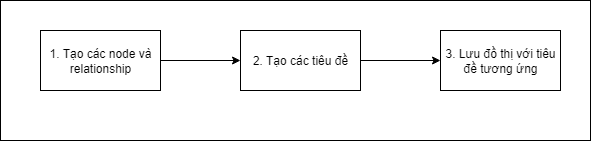

The diagram above was exported from draw.io. Its source (the exported page's mxGraphModel, read from the mxfile embedded in the PNG):
<mxGraphModel dx="773" dy="652" grid="1" gridSize="10" guides="1" tooltips="1" connect="1" arrows="1" fold="1" page="1" pageScale="1" pageWidth="850" pageHeight="1100" math="0" shadow="0">
  <root>
    <mxCell id="0" />
    <mxCell id="1" parent="0" />
    <mxCell id="yzagrsS47nD8yDKjOx4J-1" value="" style="rounded=0;whiteSpace=wrap;html=1;" vertex="1" parent="1">
      <mxGeometry x="100" y="140" width="590" height="140" as="geometry" />
    </mxCell>
    <mxCell id="yzagrsS47nD8yDKjOx4J-4" value="" style="edgeStyle=orthogonalEdgeStyle;rounded=0;orthogonalLoop=1;jettySize=auto;html=1;" edge="1" parent="1" source="yzagrsS47nD8yDKjOx4J-2" target="yzagrsS47nD8yDKjOx4J-3">
      <mxGeometry relative="1" as="geometry" />
    </mxCell>
    <mxCell id="yzagrsS47nD8yDKjOx4J-2" value="1. Tạo các node và relationship" style="rounded=0;whiteSpace=wrap;html=1;" vertex="1" parent="1">
      <mxGeometry x="140" y="170" width="120" height="60" as="geometry" />
    </mxCell>
    <mxCell id="yzagrsS47nD8yDKjOx4J-6" value="" style="edgeStyle=orthogonalEdgeStyle;rounded=0;orthogonalLoop=1;jettySize=auto;html=1;" edge="1" parent="1" source="yzagrsS47nD8yDKjOx4J-3" target="yzagrsS47nD8yDKjOx4J-5">
      <mxGeometry relative="1" as="geometry" />
    </mxCell>
    <mxCell id="yzagrsS47nD8yDKjOx4J-3" value="2. Tạo các tiêu đề" style="rounded=0;whiteSpace=wrap;html=1;" vertex="1" parent="1">
      <mxGeometry x="340" y="170" width="120" height="60" as="geometry" />
    </mxCell>
    <mxCell id="yzagrsS47nD8yDKjOx4J-5" value="3. Lưu đồ thị với tiêu đề tương ứng" style="rounded=0;whiteSpace=wrap;html=1;" vertex="1" parent="1">
      <mxGeometry x="540" y="170" width="120" height="60" as="geometry" />
    </mxCell>
  </root>
</mxGraphModel>